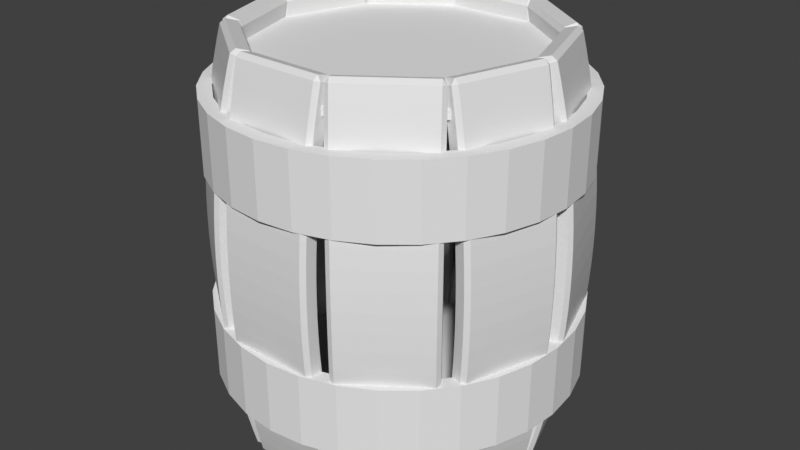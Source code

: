 # Source: cours.blend  (saved by Blender 3.0.42; exported with 4.5.12 LTS)
import bpy
from mathutils import Matrix  # noqa: F401  (used for matrix-valued properties, if any)

bpy.ops.wm.read_factory_settings(use_empty=True)
scene = bpy.context.scene
scene.name = 'Scene'

# ---- collections
col_collection = bpy.data.collections.new('Collection'); scene.collection.children.link(col_collection)

# ---- materials (node trees are filled in below, after node groups)
mat_material = bpy.data.materials.new('Material')
mat_material.alpha_threshold = 0.0
mat_material.use_transparent_shadow = False
mat_material.line_color = (0.0, 0.0, 0.0, 1.0)

# ---- material node trees
mat_material.use_nodes = True; mat_material.node_tree.nodes.clear()
_N = mat_material.node_tree.nodes; _L = mat_material.node_tree.links
n0 = _N.new('ShaderNodeOutputMaterial'); n0.name = 'Material Output'; n0.location = (300, 300)
n1 = _N.new('ShaderNodeBsdfPrincipled'); n1.name = 'Principled BSDF'; n1.location = (10, 300)
n1.distribution = 'GGX'
n1.subsurface_method = 'RANDOM_WALK_SKIN'
n1.inputs[2].default_value = 0.4
n1.inputs[3].default_value = 1.45
n1.inputs[27].default_value = (0.0, 0.0, 0.0, 1.0)
n1.inputs[28].default_value = 1.0
_L.new(n1.outputs[0], n0.inputs[0])
n0.is_active_output = True

# ---- world
world_world = bpy.data.worlds.new('World'); scene.world = world_world
world_world.use_nodes = True; world_world.node_tree.nodes.clear()
_N = world_world.node_tree.nodes; _L = world_world.node_tree.links
n0 = _N.new('ShaderNodeOutputWorld'); n0.name = 'World Output'; n0.location = (300, 300)
n1 = _N.new('ShaderNodeBackground'); n1.name = 'Background'; n1.location = (10, 300)
n1.inputs[0].default_value = (0.05088, 0.05088, 0.05088, 1.0)
_L.new(n1.outputs[0], n0.inputs[0])
n0.is_active_output = True
world_world.color = (0.05088, 0.05088, 0.05088)
world_world.use_sun_shadow = False
world_world.sun_shadow_jitter_overblur = 0.0

# ---- meshes
me_cube = bpy.data.meshes.new('Cube')
me_cube.from_pydata([(-1.2, 4.026, 3.619), (-1.2, 4.026, 3.238), (-1.2, 4.026, 2.857), (-1.2, 4.026, 2.476), (-1.2, 4.026, 2.095), (-1.2, 4.026, 1.714), (-1.2, 4.026, 1.333), (-1.2, 4.026, 0.9524), (-1.2, 4.026, 0.5714), (-1.2, 4.026, 0.1905), (-1.2, 4.026, -0.1905), (-1.2, 4.026, -0.5714), (-1.2, 4.026, -0.9524), (-1.2, 4.026, -1.333), (-1.2, 4.026, -1.714), (-1.2, 4.026, -2.095), (-1.2, 4.026, -2.476), (-1.2, 4.026, -2.857), (-1.2, 4.026, -3.238), (-1.2, 4.026, -3.619), (-1.2, 4.526, -3.619), (-1.2, 4.526, -3.238), (-1.2, 4.526, -2.857), (-1.2, 4.526, -2.476), (-1.2, 4.526, -2.095), (-1.2, 4.526, -1.714), (-1.2, 4.526, -1.333), (-1.2, 4.526, -0.9524), (-1.2, 4.526, -0.5714), (-1.2, 4.526, -0.1905), (-1.2, 4.526, 0.1905), (-1.2, 4.526, 0.5714), (-1.2, 4.526, 0.9524), (-1.2, 4.526, 1.333), (-1.2, 4.526, 1.714), (-1.2, 4.526, 2.095), (-1.2, 4.526, 2.476), (-1.2, 4.526, 2.857), (-1.2, 4.526, 3.238), (-1.2, 4.526, 3.619), (1.2, 4.526, -3.619), (1.2, 4.526, -3.238), (1.2, 4.526, -2.857), (1.2, 4.526, -2.476), (1.2, 4.526, -2.095), (1.2, 4.526, -1.714), (1.2, 4.526, -1.333), (1.2, 4.526, -0.9524), (1.2, 4.526, -0.5714), (1.2, 4.526, -0.1905), (1.2, 4.526, 0.1905), (1.2, 4.526, 0.5714), (1.2, 4.526, 0.9524), (1.2, 4.526, 1.333), (1.2, 4.526, 1.714), (1.2, 4.526, 2.095), (1.2, 4.526, 2.476), (1.2, 4.526, 2.857), (1.2, 4.526, 3.238), (1.2, 4.526, 3.619), (1.2, 4.026, -3.619), (1.2, 4.026, -3.238), (1.2, 4.026, -2.857), (1.2, 4.026, -2.476), (1.2, 4.026, -2.095), (1.2, 4.026, -1.714), (1.2, 4.026, -1.333), (1.2, 4.026, -0.9524), (1.2, 4.026, -0.5714), (1.2, 4.026, -0.1905), (1.2, 4.026, 0.1905), (1.2, 4.026, 0.5714), (1.2, 4.026, 0.9524), (1.2, 4.026, 1.333), (1.2, 4.026, 1.714), (1.2, 4.026, 2.095), (1.2, 4.026, 2.476), (1.2, 4.026, 2.857), (1.2, 4.026, 3.238), (1.2, 4.026, 3.619), (1.2, 4.526, 4.0), (1.2, 4.526, -4.0), (1.2, 4.026, 4.0), (1.2, 4.026, -4.0), (-1.2, 4.526, 4.0), (-1.2, 4.526, -4.0), (-1.2, 4.026, 4.0), (-1.2, 4.026, -4.0)], [], [(87, 19, 20, 85), (18, 17, 22, 21), (16, 15, 24, 23), (14, 13, 26, 25), (12, 11, 28, 27), (10, 9, 30, 29), (8, 7, 32, 31), (6, 5, 34, 33), (4, 3, 36, 35), (2, 1, 38, 37), (81, 40, 60, 83), (41, 42, 62, 61), (43, 44, 64, 63), (45, 46, 66, 65), (47, 48, 68, 67), (49, 50, 70, 69), (51, 52, 72, 71), (53, 54, 74, 73), (55, 56, 76, 75), (57, 58, 78, 77), (19, 18, 21, 20), (17, 16, 23, 22), (15, 14, 25, 24), (13, 12, 27, 26), (11, 10, 29, 28), (9, 8, 31, 30), (7, 6, 33, 32), (5, 4, 35, 34), (3, 2, 37, 36), (1, 0, 39, 38), (40, 41, 61, 60), (42, 43, 63, 62), (44, 45, 65, 64), (46, 47, 67, 66), (48, 49, 69, 68), (50, 51, 71, 70), (52, 53, 73, 72), (54, 55, 75, 74), (56, 57, 77, 76), (58, 59, 79, 78), (77, 78, 1, 2), (75, 76, 3, 4), (73, 74, 5, 6), (71, 72, 7, 8), (69, 70, 9, 10), (67, 68, 11, 12), (65, 66, 13, 14), (63, 64, 15, 16), (61, 62, 17, 18), (83, 60, 19, 87), (37, 38, 58, 57), (35, 36, 56, 55), (33, 34, 54, 53), (31, 32, 52, 51), (29, 30, 50, 49), (27, 28, 48, 47), (25, 26, 46, 45), (23, 24, 44, 43), (21, 22, 42, 41), (85, 20, 40, 81), (85, 81, 83, 87), (59, 80, 82, 79), (0, 86, 84, 39), (78, 79, 0, 1), (76, 77, 2, 3), (74, 75, 4, 5), (72, 73, 6, 7), (70, 71, 8, 9), (68, 69, 10, 11), (66, 67, 12, 13), (64, 65, 14, 15), (62, 63, 16, 17), (60, 61, 18, 19), (38, 39, 59, 58), (36, 37, 57, 56), (34, 35, 55, 54), (32, 33, 53, 52), (30, 31, 51, 50), (28, 29, 49, 48), (26, 27, 47, 46), (24, 25, 45, 44), (22, 23, 43, 42), (20, 21, 41, 40), (80, 84, 86, 82), (79, 82, 86, 0), (39, 84, 80, 59)])
_uv = me_cube.uv_layers.new(name='UVMap')
_uv.uv.foreach_set('vector', [0.375, 0.5, 0.3869, 0.5, 0.3869, 0.75, 0.375, 0.75, 0.3988, 0.5, 0.4107, 0.5, 0.4107, 0.75, 0.3988, 0.75, 0.4226, 0.5, 0.4345, 0.5, 0.4345, 0.75, 0.4226, 0.75, 0.4464, 0.5, 0.4583, 0.5, 0.4583, 0.75, 0.4464, 0.75, 0.4702, 0.5, 0.4821, 0.5, 0.4821, 0.75, 0.4702, 0.75, 0.494, 0.5, 0.506, 0.5, 0.506, 0.75, 0.494, 0.75, 0.5179, 0.5, 0.5298, 0.5, 0.5298, 0.75, 0.5179, 0.75, 0.5417, 0.5, 0.5536, 0.5, 0.5536, 0.75, 0.5417, 0.75, 0.5655, 0.5, 0.5774, 0.5, 0.5774, 0.75, 0.5655, 0.75, 0.5893, 0.5, 0.6012, 0.5, 0.6012, 0.75, 0.5893, 0.75, 0.375, 0.25, 0.3869, 0.25, 0.3869, 0.5, 0.375, 0.5, 0.3988, 0.25, 0.4107, 0.25, 0.4107, 0.5, 0.3988, 0.5, 0.4226, 0.25, 0.4345, 0.25, 0.4345, 0.5, 0.4226, 0.5, 0.4464, 0.25, 0.4583, 0.25, 0.4583, 0.5, 0.4464, 0.5, 0.4702, 0.25, 0.4821, 0.25, 0.4821, 0.5, 0.4702, 0.5, 0.494, 0.25, 0.506, 0.25, 0.506, 0.5, 0.494, 0.5, 0.5179, 0.25, 0.5298, 0.25, 0.5298, 0.5, 0.5179, 0.5, 0.5417, 0.25, 0.5536, 0.25, 0.5536, 0.5, 0.5417, 0.5, 0.5655, 0.25, 0.5774, 0.25, 0.5774, 0.5, 0.5655, 0.5, 0.5893, 0.25, 0.6012, 0.25, 0.6012, 0.5, 0.5893, 0.5, 0.3869, 0.5, 0.3988, 0.5, 0.3988, 0.75, 0.3869, 0.75, 0.4107, 0.5, 0.4226, 0.5, 0.4226, 0.75, 0.4107, 0.75, 0.4345, 0.5, 0.4464, 0.5, 0.4464, 0.75, 0.4345, 0.75, 0.4583, 0.5, 0.4702, 0.5, 0.4702, 0.75, 0.4583, 0.75, 0.4821, 0.5, 0.494, 0.5, 0.494, 0.75, 0.4821, 0.75, 0.506, 0.5, 0.5179, 0.5, 0.5179, 0.75, 0.506, 0.75, 0.5298, 0.5, 0.5417, 0.5, 0.5417, 0.75, 0.5298, 0.75, 0.5536, 0.5, 0.5655, 0.5, 0.5655, 0.75, 0.5536, 0.75, 0.5774, 0.5, 0.5893, 0.5, 0.5893, 0.75, 0.5774, 0.75, 0.6012, 0.5, 0.6131, 0.5, 0.6131, 0.75, 0.6012, 0.75, 0.3869, 0.25, 0.3988, 0.25, 0.3988, 0.5, 0.3869, 0.5, 0.4107, 0.25, 0.4226, 0.25, 0.4226, 0.5, 0.4107, 0.5, 0.4345, 0.25, 0.4464, 0.25, 0.4464, 0.5, 0.4345, 0.5, 0.4583, 0.25, 0.4702, 0.25, 0.4702, 0.5, 0.4583, 0.5, 0.4821, 0.25, 0.494, 0.25, 0.494, 0.5, 0.4821, 0.5, 0.506, 0.25, 0.5179, 0.25, 0.5179, 0.5, 0.506, 0.5, 0.5298, 0.25, 0.5417, 0.25, 0.5417, 0.5, 0.5298, 0.5, 0.5536, 0.25, 0.5655, 0.25, 0.5655, 0.5, 0.5536, 0.5, 0.5774, 0.25, 0.5893, 0.25, 0.5893, 0.5, 0.5774, 0.5, 0.6012, 0.25, 0.6131, 0.25, 0.6131, 0.5, 0.6012, 0.5, 0.3393, 0.5, 0.3512, 0.5, 0.3512, 0.75, 0.3393, 0.75, 0.3155, 0.5, 0.3274, 0.5, 0.3274, 0.75, 0.3155, 0.75, 0.2917, 0.5, 0.3036, 0.5, 0.3036, 0.75, 0.2917, 0.75, 0.2679, 0.5, 0.2798, 0.5, 0.2798, 0.75, 0.2679, 0.75, 0.244, 0.5, 0.256, 0.5, 0.256, 0.75, 0.244, 0.75, 0.2202, 0.5, 0.2321, 0.5, 0.2321, 0.75, 0.2202, 0.75, 0.1964, 0.5, 0.2083, 0.5, 0.2083, 0.75, 0.1964, 0.75, 0.1726, 0.5, 0.1845, 0.5, 0.1845, 0.75, 0.1726, 0.75, 0.1488, 0.5, 0.1607, 0.5, 0.1607, 0.75, 0.1488, 0.75, 0.125, 0.5, 0.1369, 0.5, 0.1369, 0.75, 0.125, 0.75, 0.8393, 0.5, 0.8512, 0.5, 0.8512, 0.75, 0.8393, 0.75, 0.8155, 0.5, 0.8274, 0.5, 0.8274, 0.75, 0.8155, 0.75, 0.7917, 0.5, 0.8036, 0.5, 0.8036, 0.75, 0.7917, 0.75, 0.7679, 0.5, 0.7798, 0.5, 0.7798, 0.75, 0.7679, 0.75, 0.744, 0.5, 0.756, 0.5, 0.756, 0.75, 0.744, 0.75, 0.7202, 0.5, 0.7321, 0.5, 0.7321, 0.75, 0.7202, 0.75, 0.6964, 0.5, 0.7083, 0.5, 0.7083, 0.75, 0.6964, 0.75, 0.6726, 0.5, 0.6845, 0.5, 0.6845, 0.75, 0.6726, 0.75, 0.6488, 0.5, 0.6607, 0.5, 0.6607, 0.75, 0.6488, 0.75, 0.625, 0.5, 0.6369, 0.5, 0.6369, 0.75, 0.625, 0.75, 0.375, 0.0, 0.625, 0.0, 0.625, 0.25, 0.375, 0.25, 0.6131, 0.25, 0.625, 0.25, 0.625, 0.5, 0.6131, 0.5, 0.6131, 0.5, 0.625, 0.5, 0.625, 0.75, 0.6131, 0.75, 0.3512, 0.5, 0.3631, 0.5, 0.3631, 0.75, 0.3512, 0.75, 0.3274, 0.5, 0.3393, 0.5, 0.3393, 0.75, 0.3274, 0.75, 0.3036, 0.5, 0.3155, 0.5, 0.3155, 0.75, 0.3036, 0.75, 0.2798, 0.5, 0.2917, 0.5, 0.2917, 0.75, 0.2798, 0.75, 0.256, 0.5, 0.2679, 0.5, 0.2679, 0.75, 0.256, 0.75, 0.2321, 0.5, 0.244, 0.5, 0.244, 0.75, 0.2321, 0.75, 0.2083, 0.5, 0.2202, 0.5, 0.2202, 0.75, 0.2083, 0.75, 0.1845, 0.5, 0.1964, 0.5, 0.1964, 0.75, 0.1845, 0.75, 0.1607, 0.5, 0.1726, 0.5, 0.1726, 0.75, 0.1607, 0.75, 0.1369, 0.5, 0.1488, 0.5, 0.1488, 0.75, 0.1369, 0.75, 0.8512, 0.5, 0.8631, 0.5, 0.8631, 0.75, 0.8512, 0.75, 0.8274, 0.5, 0.8393, 0.5, 0.8393, 0.75, 0.8274, 0.75, 0.8036, 0.5, 0.8155, 0.5, 0.8155, 0.75, 0.8036, 0.75, 0.7798, 0.5, 0.7917, 0.5, 0.7917, 0.75, 0.7798, 0.75, 0.756, 0.5, 0.7679, 0.5, 0.7679, 0.75, 0.756, 0.75, 0.7321, 0.5, 0.744, 0.5, 0.744, 0.75, 0.7321, 0.75, 0.7083, 0.5, 0.7202, 0.5, 0.7202, 0.75, 0.7083, 0.75, 0.6845, 0.5, 0.6964, 0.5, 0.6964, 0.75, 0.6845, 0.75, 0.6607, 0.5, 0.6726, 0.5, 0.6726, 0.75, 0.6607, 0.75, 0.6369, 0.5, 0.6488, 0.5, 0.6488, 0.75, 0.6369, 0.75, 0.375, 0.75, 0.625, 0.75, 0.625, 1.0, 0.375, 1.0, 0.3631, 0.5, 0.375, 0.5, 0.375, 0.75, 0.3631, 0.75, 0.8631, 0.5, 0.875, 0.5, 0.875, 0.75, 0.8631, 0.75])
me_cube.materials.append(mat_material)
me_cube.use_remesh_preserve_volume = False
me_cube.use_remesh_preserve_attributes = False
me_cube.use_mirror_vertex_groups = False
me_cube.update()
me_cylinder = bpy.data.meshes.new('Cylinder')
me_cylinder.from_pydata([(-9.691e-09, 0.9239, -1.0), (-9.691e-09, 0.9239, 1.0), (0.1802, 0.9061, -1.0), (0.1802, 0.9061, 1.0), (0.3535, 0.8535, -1.0), (0.3535, 0.8535, 1.0), (0.5133, 0.7682, -1.0), (0.5133, 0.7682, 1.0), (0.6533, 0.6533, -1.0), (0.6533, 0.6533, 1.0), (0.7682, 0.5133, -1.0), (0.7682, 0.5133, 1.0), (0.8535, 0.3535, -1.0), (0.8535, 0.3535, 1.0), (0.9061, 0.1802, -1.0), (0.9061, 0.1802, 1.0), (0.9239, -4.143e-08, -1.0), (0.9239, -4.143e-08, 1.0), (0.9061, -0.1802, -1.0), (0.9061, -0.1802, 1.0), (0.8535, -0.3535, -1.0), (0.8535, -0.3535, 1.0), (0.7682, -0.5133, -1.0), (0.7682, -0.5133, 1.0), (0.6533, -0.6533, -1.0), (0.6533, -0.6533, 1.0), (0.5133, -0.7682, -1.0), (0.5133, -0.7682, 1.0), (0.3535, -0.8535, -1.0), (0.3535, -0.8535, 1.0), (0.1802, -0.9061, -1.0), (0.1802, -0.9061, 1.0), (-8.286e-08, -0.9239, -1.0), (-8.286e-08, -0.9239, 1.0), (-0.1802, -0.9061, -1.0), (-0.1802, -0.9061, 1.0), (-0.3535, -0.8535, -1.0), (-0.3535, -0.8535, 1.0), (-0.5133, -0.7682, -1.0), (-0.5133, -0.7682, 1.0), (-0.6533, -0.6533, -1.0), (-0.6533, -0.6533, 1.0), (-0.7682, -0.5133, -1.0), (-0.7682, -0.5133, 1.0), (-0.8535, -0.3535, -1.0), (-0.8535, -0.3535, 1.0), (-0.9061, -0.1802, -1.0), (-0.9061, -0.1802, 1.0), (-0.9239, 1.192e-08, -1.0), (-0.9239, 1.192e-08, 1.0), (-0.9061, 0.1802, -1.0), (-0.9061, 0.1802, 1.0), (-0.8535, 0.3535, -1.0), (-0.8535, 0.3535, 1.0), (-0.7682, 0.5133, -1.0), (-0.7682, 0.5133, 1.0), (-0.6533, 0.6533, -1.0), (-0.6533, 0.6533, 1.0), (-0.5133, 0.7682, -1.0), (-0.5133, 0.7682, 1.0), (-0.3535, 0.8535, -1.0), (-0.3535, 0.8535, 1.0), (-0.1802, 0.9061, -1.0), (-0.1802, 0.9061, 1.0), (0.0, 1.0, -1.0), (0.1951, 0.9808, -1.0), (0.1951, 0.9808, 1.0), (0.0, 1.0, 1.0), (0.3827, 0.9239, -1.0), (0.3827, 0.9239, 1.0), (0.5556, 0.8315, -1.0), (0.5556, 0.8315, 1.0), (0.7071, 0.7071, -1.0), (0.7071, 0.7071, 1.0), (0.8315, 0.5556, -1.0), (0.8315, 0.5556, 1.0), (0.9239, 0.3827, -1.0), (0.9239, 0.3827, 1.0), (0.9808, 0.1951, -1.0), (0.9808, 0.1951, 1.0), (1.0, -4.371e-08, -1.0), (1.0, -4.371e-08, 1.0), (0.9808, -0.1951, -1.0), (0.9808, -0.1951, 1.0), (0.9239, -0.3827, -1.0), (0.9239, -0.3827, 1.0), (0.8315, -0.5556, -1.0), (0.8315, -0.5556, 1.0), (0.7071, -0.7071, -1.0), (0.7071, -0.7071, 1.0), (0.5556, -0.8315, -1.0), (0.5556, -0.8315, 1.0), (0.3827, -0.9239, -1.0), (0.3827, -0.9239, 1.0), (0.1951, -0.9808, -1.0), (0.1951, -0.9808, 1.0), (-8.742e-08, -1.0, -1.0), (-8.742e-08, -1.0, 1.0), (-0.1951, -0.9808, -1.0), (-0.1951, -0.9808, 1.0), (-0.3827, -0.9239, -1.0), (-0.3827, -0.9239, 1.0), (-0.5556, -0.8315, -1.0), (-0.5556, -0.8315, 1.0), (-0.7071, -0.7071, -1.0), (-0.7071, -0.7071, 1.0), (-0.8315, -0.5556, -1.0), (-0.8315, -0.5556, 1.0), (-0.9239, -0.3827, -1.0), (-0.9239, -0.3827, 1.0), (-0.9808, -0.1951, -1.0), (-0.9808, -0.1951, 1.0), (-1.0, 1.192e-08, -1.0), (-1.0, 1.192e-08, 1.0), (-0.9808, 0.1951, -1.0), (-0.9808, 0.1951, 1.0), (-0.9239, 0.3827, -1.0), (-0.9239, 0.3827, 1.0), (-0.8315, 0.5556, -1.0), (-0.8315, 0.5556, 1.0), (-0.7071, 0.7071, -1.0), (-0.7071, 0.7071, 1.0), (-0.5556, 0.8315, -1.0), (-0.5556, 0.8315, 1.0), (-0.3827, 0.9239, -1.0), (-0.3827, 0.9239, 1.0), (-0.1951, 0.9808, -1.0), (-0.1951, 0.9808, 1.0)], [], [(64, 67, 66, 65), (65, 66, 69, 68), (68, 69, 71, 70), (70, 71, 73, 72), (72, 73, 75, 74), (74, 75, 77, 76), (76, 77, 79, 78), (78, 79, 81, 80), (80, 81, 83, 82), (82, 83, 85, 84), (84, 85, 87, 86), (86, 87, 89, 88), (88, 89, 91, 90), (90, 91, 93, 92), (92, 93, 95, 94), (94, 95, 97, 96), (96, 97, 99, 98), (98, 99, 101, 100), (100, 101, 103, 102), (102, 103, 105, 104), (104, 105, 107, 106), (106, 107, 109, 108), (108, 109, 111, 110), (110, 111, 113, 112), (112, 113, 115, 114), (114, 115, 117, 116), (116, 117, 119, 118), (118, 119, 121, 120), (120, 121, 123, 122), (122, 123, 125, 124), (124, 125, 127, 126), (126, 127, 67, 64), (2, 0, 64, 65), (1, 3, 66, 67), (4, 2, 65, 68), (3, 5, 69, 66), (6, 4, 68, 70), (5, 7, 71, 69), (8, 6, 70, 72), (7, 9, 73, 71), (10, 8, 72, 74), (9, 11, 75, 73), (12, 10, 74, 76), (11, 13, 77, 75), (14, 12, 76, 78), (13, 15, 79, 77), (16, 14, 78, 80), (15, 17, 81, 79), (18, 16, 80, 82), (17, 19, 83, 81), (20, 18, 82, 84), (19, 21, 85, 83), (22, 20, 84, 86), (21, 23, 87, 85), (24, 22, 86, 88), (23, 25, 89, 87), (26, 24, 88, 90), (25, 27, 91, 89), (28, 26, 90, 92), (27, 29, 93, 91), (30, 28, 92, 94), (29, 31, 95, 93), (32, 30, 94, 96), (31, 33, 97, 95), (34, 32, 96, 98), (33, 35, 99, 97), (36, 34, 98, 100), (35, 37, 101, 99), (38, 36, 100, 102), (37, 39, 103, 101), (40, 38, 102, 104), (39, 41, 105, 103), (42, 40, 104, 106), (41, 43, 107, 105), (44, 42, 106, 108), (43, 45, 109, 107), (46, 44, 108, 110), (45, 47, 111, 109), (48, 46, 110, 112), (47, 49, 113, 111), (50, 48, 112, 114), (49, 51, 115, 113), (52, 50, 114, 116), (51, 53, 117, 115), (54, 52, 116, 118), (53, 55, 119, 117), (56, 54, 118, 120), (55, 57, 121, 119), (58, 56, 120, 122), (57, 59, 123, 121), (60, 58, 122, 124), (59, 61, 125, 123), (62, 60, 124, 126), (61, 63, 127, 125), (0, 62, 126, 64), (63, 1, 67, 127)])
_uv = me_cylinder.uv_layers.new(name='UVMap')
_uv.uv.foreach_set('vector', [1.0, 0.5, 1.0, 1.0, 0.9688, 1.0, 0.9688, 0.5, 0.9688, 0.5, 0.9688, 1.0, 0.9375, 1.0, 0.9375, 0.5, 0.9375, 0.5, 0.9375, 1.0, 0.9062, 1.0, 0.9062, 0.5, 0.9062, 0.5, 0.9062, 1.0, 0.875, 1.0, 0.875, 0.5, 0.875, 0.5, 0.875, 1.0, 0.8438, 1.0, 0.8438, 0.5, 0.8438, 0.5, 0.8438, 1.0, 0.8125, 1.0, 0.8125, 0.5, 0.8125, 0.5, 0.8125, 1.0, 0.7812, 1.0, 0.7812, 0.5, 0.7812, 0.5, 0.7812, 1.0, 0.75, 1.0, 0.75, 0.5, 0.75, 0.5, 0.75, 1.0, 0.7188, 1.0, 0.7188, 0.5, 0.7188, 0.5, 0.7188, 1.0, 0.6875, 1.0, 0.6875, 0.5, 0.6875, 0.5, 0.6875, 1.0, 0.6562, 1.0, 0.6562, 0.5, 0.6562, 0.5, 0.6562, 1.0, 0.625, 1.0, 0.625, 0.5, 0.625, 0.5, 0.625, 1.0, 0.5938, 1.0, 0.5938, 0.5, 0.5938, 0.5, 0.5938, 1.0, 0.5625, 1.0, 0.5625, 0.5, 0.5625, 0.5, 0.5625, 1.0, 0.5312, 1.0, 0.5312, 0.5, 0.5312, 0.5, 0.5312, 1.0, 0.5, 1.0, 0.5, 0.5, 0.5, 0.5, 0.5, 1.0, 0.4688, 1.0, 0.4688, 0.5, 0.4688, 0.5, 0.4688, 1.0, 0.4375, 1.0, 0.4375, 0.5, 0.4375, 0.5, 0.4375, 1.0, 0.4062, 1.0, 0.4062, 0.5, 0.4062, 0.5, 0.4062, 1.0, 0.375, 1.0, 0.375, 0.5, 0.375, 0.5, 0.375, 1.0, 0.3438, 1.0, 0.3438, 0.5, 0.3438, 0.5, 0.3438, 1.0, 0.3125, 1.0, 0.3125, 0.5, 0.3125, 0.5, 0.3125, 1.0, 0.2812, 1.0, 0.2812, 0.5, 0.2812, 0.5, 0.2812, 1.0, 0.25, 1.0, 0.25, 0.5, 0.25, 0.5, 0.25, 1.0, 0.2188, 1.0, 0.2188, 0.5, 0.2188, 0.5, 0.2188, 1.0, 0.1875, 1.0, 0.1875, 0.5, 0.1875, 0.5, 0.1875, 1.0, 0.1562, 1.0, 0.1562, 0.5, 0.1562, 0.5, 0.1562, 1.0, 0.125, 1.0, 0.125, 0.5, 0.125, 0.5, 0.125, 1.0, 0.09375, 1.0, 0.09375, 0.5, 0.09375, 0.5, 0.09375, 1.0, 0.0625, 1.0, 0.0625, 0.5, 0.0625, 0.5, 0.0625, 1.0, 0.03125, 1.0, 0.03125, 0.5, 0.03125, 0.5, 0.03125, 1.0, 0.0, 1.0, 0.0, 0.5, 0.7933, 0.4675, 0.75, 0.4717, 0.75, 0.49, 0.7968, 0.4854, 0.25, 0.4717, 0.2933, 0.4675, 0.2968, 0.4854, 0.25, 0.49, 0.8349, 0.4548, 0.7933, 0.4675, 0.7968, 0.4854, 0.8418, 0.4717, 0.2933, 0.4675, 0.3349, 0.4548, 0.3418, 0.4717, 0.2968, 0.4854, 0.8732, 0.4344, 0.8349, 0.4548, 0.8418, 0.4717, 0.8833, 0.4496, 0.3349, 0.4548, 0.3732, 0.4344, 0.3833, 0.4496, 0.3418, 0.4717, 0.9068, 0.4068, 0.8732, 0.4344, 0.8833, 0.4496, 0.9197, 0.4197, 0.3732, 0.4344, 0.4068, 0.4068, 0.4197, 0.4197, 0.3833, 0.4496, 0.9344, 0.3732, 0.9068, 0.4068, 0.9197, 0.4197, 0.9496, 0.3833, 0.4068, 0.4068, 0.4344, 0.3732, 0.4496, 0.3833, 0.4197, 0.4197, 0.9548, 0.3349, 0.9344, 0.3732, 0.9496, 0.3833, 0.9717, 0.3418, 0.4344, 0.3732, 0.4548, 0.3349, 0.4717, 0.3418, 0.4496, 0.3833, 0.9675, 0.2933, 0.9548, 0.3349, 0.9717, 0.3418, 0.9854, 0.2968, 0.4548, 0.3349, 0.4675, 0.2933, 0.4854, 0.2968, 0.4717, 0.3418, 0.9717, 0.25, 0.9675, 0.2933, 0.9854, 0.2968, 0.99, 0.25, 0.4675, 0.2933, 0.4717, 0.25, 0.49, 0.25, 0.4854, 0.2968, 0.9675, 0.2067, 0.9717, 0.25, 0.99, 0.25, 0.9854, 0.2032, 0.4717, 0.25, 0.4675, 0.2067, 0.4854, 0.2032, 0.49, 0.25, 0.9548, 0.1651, 0.9675, 0.2067, 0.9854, 0.2032, 0.9717, 0.1582, 0.4675, 0.2067, 0.4548, 0.1651, 0.4717, 0.1582, 0.4854, 0.2032, 0.9344, 0.1268, 0.9548, 0.1651, 0.9717, 0.1582, 0.9496, 0.1167, 0.4548, 0.1651, 0.4344, 0.1268, 0.4496, 0.1167, 0.4717, 0.1582, 0.9068, 0.09322, 0.9344, 0.1268, 0.9496, 0.1167, 0.9197, 0.08029, 0.4344, 0.1268, 0.4068, 0.09322, 0.4197, 0.08029, 0.4496, 0.1167, 0.8732, 0.06564, 0.9068, 0.09322, 0.9197, 0.08029, 0.8833, 0.05045, 0.4068, 0.09322, 0.3732, 0.06564, 0.3833, 0.05045, 0.4197, 0.08029, 0.8349, 0.04515, 0.8732, 0.06564, 0.8833, 0.05045, 0.8418, 0.02827, 0.3732, 0.06564, 0.3349, 0.04515, 0.3418, 0.02827, 0.3833, 0.05045, 0.7933, 0.03253, 0.8349, 0.04515, 0.8418, 0.02827, 0.7968, 0.01461, 0.3349, 0.04515, 0.2933, 0.03253, 0.2968, 0.01461, 0.3418, 0.02827, 0.75, 0.02827, 0.7933, 0.03253, 0.7968, 0.01461, 0.75, 0.01, 0.2933, 0.03253, 0.25, 0.02827, 0.25, 0.01, 0.2968, 0.01461, 0.7067, 0.03253, 0.75, 0.02827, 0.75, 0.01, 0.7032, 0.01461, 0.25, 0.02827, 0.2067, 0.03253, 0.2032, 0.01461, 0.25, 0.01, 0.6651, 0.04515, 0.7067, 0.03253, 0.7032, 0.01461, 0.6582, 0.02827, 0.2067, 0.03253, 0.1651, 0.04515, 0.1582, 0.02827, 0.2032, 0.01461, 0.6268, 0.06564, 0.6651, 0.04515, 0.6582, 0.02827, 0.6167, 0.05045, 0.1651, 0.04515, 0.1268, 0.06564, 0.1167, 0.05045, 0.1582, 0.02827, 0.5932, 0.09322, 0.6268, 0.06564, 0.6167, 0.05045, 0.5803, 0.08029, 0.1268, 0.06564, 0.09322, 0.09322, 0.08029, 0.08029, 0.1167, 0.05045, 0.5656, 0.1268, 0.5932, 0.09322, 0.5803, 0.08029, 0.5504, 0.1167, 0.09322, 0.09322, 0.06564, 0.1268, 0.05045, 0.1167, 0.08029, 0.08029, 0.5452, 0.1651, 0.5656, 0.1268, 0.5504, 0.1167, 0.5283, 0.1582, 0.06564, 0.1268, 0.04515, 0.1651, 0.02827, 0.1582, 0.05045, 0.1167, 0.5325, 0.2067, 0.5452, 0.1651, 0.5283, 0.1582, 0.5146, 0.2032, 0.04515, 0.1651, 0.03253, 0.2067, 0.01461, 0.2032, 0.02827, 0.1582, 0.5283, 0.25, 0.5325, 0.2067, 0.5146, 0.2032, 0.51, 0.25, 0.03253, 0.2067, 0.02827, 0.25, 0.01, 0.25, 0.01461, 0.2032, 0.5325, 0.2933, 0.5283, 0.25, 0.51, 0.25, 0.5146, 0.2968, 0.02827, 0.25, 0.03253, 0.2933, 0.01461, 0.2968, 0.01, 0.25, 0.5452, 0.3349, 0.5325, 0.2933, 0.5146, 0.2968, 0.5283, 0.3418, 0.03253, 0.2933, 0.04515, 0.3349, 0.02827, 0.3418, 0.01461, 0.2968, 0.5656, 0.3732, 0.5452, 0.3349, 0.5283, 0.3418, 0.5504, 0.3833, 0.04515, 0.3349, 0.06564, 0.3732, 0.05045, 0.3833, 0.02827, 0.3418, 0.5932, 0.4068, 0.5656, 0.3732, 0.5504, 0.3833, 0.5803, 0.4197, 0.06564, 0.3732, 0.09322, 0.4068, 0.08029, 0.4197, 0.05045, 0.3833, 0.6268, 0.4344, 0.5932, 0.4068, 0.5803, 0.4197, 0.6167, 0.4496, 0.09322, 0.4068, 0.1268, 0.4344, 0.1167, 0.4496, 0.08029, 0.4197, 0.6651, 0.4548, 0.6268, 0.4344, 0.6167, 0.4496, 0.6582, 0.4717, 0.1268, 0.4344, 0.1651, 0.4548, 0.1582, 0.4717, 0.1167, 0.4496, 0.7067, 0.4675, 0.6651, 0.4548, 0.6582, 0.4717, 0.7032, 0.4854, 0.1651, 0.4548, 0.2067, 0.4675, 0.2032, 0.4854, 0.1582, 0.4717, 0.75, 0.4717, 0.7067, 0.4675, 0.7032, 0.4854, 0.75, 0.49, 0.2067, 0.4675, 0.25, 0.4717, 0.25, 0.49, 0.2032, 0.4854])
me_cylinder.use_remesh_fix_poles = True
me_cylinder.use_remesh_preserve_attributes = False
me_cylinder.update()
me_cylinder_001 = bpy.data.meshes.new('Cylinder.001')
me_cylinder_001.from_pydata([(-9.691e-09, 0.9239, -1.0), (-9.691e-09, 0.9239, 1.0), (0.1802, 0.9061, -1.0), (0.1802, 0.9061, 1.0), (0.3535, 0.8535, -1.0), (0.3535, 0.8535, 1.0), (0.5133, 0.7682, -1.0), (0.5133, 0.7682, 1.0), (0.6533, 0.6533, -1.0), (0.6533, 0.6533, 1.0), (0.7682, 0.5133, -1.0), (0.7682, 0.5133, 1.0), (0.8535, 0.3535, -1.0), (0.8535, 0.3535, 1.0), (0.9061, 0.1802, -1.0), (0.9061, 0.1802, 1.0), (0.9239, -4.143e-08, -1.0), (0.9239, -4.143e-08, 1.0), (0.9061, -0.1802, -1.0), (0.9061, -0.1802, 1.0), (0.8535, -0.3535, -1.0), (0.8535, -0.3535, 1.0), (0.7682, -0.5133, -1.0), (0.7682, -0.5133, 1.0), (0.6533, -0.6533, -1.0), (0.6533, -0.6533, 1.0), (0.5133, -0.7682, -1.0), (0.5133, -0.7682, 1.0), (0.3535, -0.8535, -1.0), (0.3535, -0.8535, 1.0), (0.1802, -0.9061, -1.0), (0.1802, -0.9061, 1.0), (-8.286e-08, -0.9239, -1.0), (-8.286e-08, -0.9239, 1.0), (-0.1802, -0.9061, -1.0), (-0.1802, -0.9061, 1.0), (-0.3535, -0.8535, -1.0), (-0.3535, -0.8535, 1.0), (-0.5133, -0.7682, -1.0), (-0.5133, -0.7682, 1.0), (-0.6533, -0.6533, -1.0), (-0.6533, -0.6533, 1.0), (-0.7682, -0.5133, -1.0), (-0.7682, -0.5133, 1.0), (-0.8535, -0.3535, -1.0), (-0.8535, -0.3535, 1.0), (-0.9061, -0.1802, -1.0), (-0.9061, -0.1802, 1.0), (-0.9239, 1.192e-08, -1.0), (-0.9239, 1.192e-08, 1.0), (-0.9061, 0.1802, -1.0), (-0.9061, 0.1802, 1.0), (-0.8535, 0.3535, -1.0), (-0.8535, 0.3535, 1.0), (-0.7682, 0.5133, -1.0), (-0.7682, 0.5133, 1.0), (-0.6533, 0.6533, -1.0), (-0.6533, 0.6533, 1.0), (-0.5133, 0.7682, -1.0), (-0.5133, 0.7682, 1.0), (-0.3535, 0.8535, -1.0), (-0.3535, 0.8535, 1.0), (-0.1802, 0.9061, -1.0), (-0.1802, 0.9061, 1.0), (0.0, 1.0, -1.0), (0.1951, 0.9808, -1.0), (0.1951, 0.9808, 1.0), (0.0, 1.0, 1.0), (0.3827, 0.9239, -1.0), (0.3827, 0.9239, 1.0), (0.5556, 0.8315, -1.0), (0.5556, 0.8315, 1.0), (0.7071, 0.7071, -1.0), (0.7071, 0.7071, 1.0), (0.8315, 0.5556, -1.0), (0.8315, 0.5556, 1.0), (0.9239, 0.3827, -1.0), (0.9239, 0.3827, 1.0), (0.9808, 0.1951, -1.0), (0.9808, 0.1951, 1.0), (1.0, -4.371e-08, -1.0), (1.0, -4.371e-08, 1.0), (0.9808, -0.1951, -1.0), (0.9808, -0.1951, 1.0), (0.9239, -0.3827, -1.0), (0.9239, -0.3827, 1.0), (0.8315, -0.5556, -1.0), (0.8315, -0.5556, 1.0), (0.7071, -0.7071, -1.0), (0.7071, -0.7071, 1.0), (0.5556, -0.8315, -1.0), (0.5556, -0.8315, 1.0), (0.3827, -0.9239, -1.0), (0.3827, -0.9239, 1.0), (0.1951, -0.9808, -1.0), (0.1951, -0.9808, 1.0), (-8.742e-08, -1.0, -1.0), (-8.742e-08, -1.0, 1.0), (-0.1951, -0.9808, -1.0), (-0.1951, -0.9808, 1.0), (-0.3827, -0.9239, -1.0), (-0.3827, -0.9239, 1.0), (-0.5556, -0.8315, -1.0), (-0.5556, -0.8315, 1.0), (-0.7071, -0.7071, -1.0), (-0.7071, -0.7071, 1.0), (-0.8315, -0.5556, -1.0), (-0.8315, -0.5556, 1.0), (-0.9239, -0.3827, -1.0), (-0.9239, -0.3827, 1.0), (-0.9808, -0.1951, -1.0), (-0.9808, -0.1951, 1.0), (-1.0, 1.192e-08, -1.0), (-1.0, 1.192e-08, 1.0), (-0.9808, 0.1951, -1.0), (-0.9808, 0.1951, 1.0), (-0.9239, 0.3827, -1.0), (-0.9239, 0.3827, 1.0), (-0.8315, 0.5556, -1.0), (-0.8315, 0.5556, 1.0), (-0.7071, 0.7071, -1.0), (-0.7071, 0.7071, 1.0), (-0.5556, 0.8315, -1.0), (-0.5556, 0.8315, 1.0), (-0.3827, 0.9239, -1.0), (-0.3827, 0.9239, 1.0), (-0.1951, 0.9808, -1.0), (-0.1951, 0.9808, 1.0)], [], [(64, 67, 66, 65), (65, 66, 69, 68), (68, 69, 71, 70), (70, 71, 73, 72), (72, 73, 75, 74), (74, 75, 77, 76), (76, 77, 79, 78), (78, 79, 81, 80), (80, 81, 83, 82), (82, 83, 85, 84), (84, 85, 87, 86), (86, 87, 89, 88), (88, 89, 91, 90), (90, 91, 93, 92), (92, 93, 95, 94), (94, 95, 97, 96), (96, 97, 99, 98), (98, 99, 101, 100), (100, 101, 103, 102), (102, 103, 105, 104), (104, 105, 107, 106), (106, 107, 109, 108), (108, 109, 111, 110), (110, 111, 113, 112), (112, 113, 115, 114), (114, 115, 117, 116), (116, 117, 119, 118), (118, 119, 121, 120), (120, 121, 123, 122), (122, 123, 125, 124), (124, 125, 127, 126), (126, 127, 67, 64), (2, 0, 64, 65), (1, 3, 66, 67), (4, 2, 65, 68), (3, 5, 69, 66), (6, 4, 68, 70), (5, 7, 71, 69), (8, 6, 70, 72), (7, 9, 73, 71), (10, 8, 72, 74), (9, 11, 75, 73), (12, 10, 74, 76), (11, 13, 77, 75), (14, 12, 76, 78), (13, 15, 79, 77), (16, 14, 78, 80), (15, 17, 81, 79), (18, 16, 80, 82), (17, 19, 83, 81), (20, 18, 82, 84), (19, 21, 85, 83), (22, 20, 84, 86), (21, 23, 87, 85), (24, 22, 86, 88), (23, 25, 89, 87), (26, 24, 88, 90), (25, 27, 91, 89), (28, 26, 90, 92), (27, 29, 93, 91), (30, 28, 92, 94), (29, 31, 95, 93), (32, 30, 94, 96), (31, 33, 97, 95), (34, 32, 96, 98), (33, 35, 99, 97), (36, 34, 98, 100), (35, 37, 101, 99), (38, 36, 100, 102), (37, 39, 103, 101), (40, 38, 102, 104), (39, 41, 105, 103), (42, 40, 104, 106), (41, 43, 107, 105), (44, 42, 106, 108), (43, 45, 109, 107), (46, 44, 108, 110), (45, 47, 111, 109), (48, 46, 110, 112), (47, 49, 113, 111), (50, 48, 112, 114), (49, 51, 115, 113), (52, 50, 114, 116), (51, 53, 117, 115), (54, 52, 116, 118), (53, 55, 119, 117), (56, 54, 118, 120), (55, 57, 121, 119), (58, 56, 120, 122), (57, 59, 123, 121), (60, 58, 122, 124), (59, 61, 125, 123), (62, 60, 124, 126), (61, 63, 127, 125), (0, 62, 126, 64), (63, 1, 67, 127)])
_uv = me_cylinder_001.uv_layers.new(name='UVMap')
_uv.uv.foreach_set('vector', [1.0, 0.5, 1.0, 1.0, 0.9688, 1.0, 0.9688, 0.5, 0.9688, 0.5, 0.9688, 1.0, 0.9375, 1.0, 0.9375, 0.5, 0.9375, 0.5, 0.9375, 1.0, 0.9062, 1.0, 0.9062, 0.5, 0.9062, 0.5, 0.9062, 1.0, 0.875, 1.0, 0.875, 0.5, 0.875, 0.5, 0.875, 1.0, 0.8438, 1.0, 0.8438, 0.5, 0.8438, 0.5, 0.8438, 1.0, 0.8125, 1.0, 0.8125, 0.5, 0.8125, 0.5, 0.8125, 1.0, 0.7812, 1.0, 0.7812, 0.5, 0.7812, 0.5, 0.7812, 1.0, 0.75, 1.0, 0.75, 0.5, 0.75, 0.5, 0.75, 1.0, 0.7188, 1.0, 0.7188, 0.5, 0.7188, 0.5, 0.7188, 1.0, 0.6875, 1.0, 0.6875, 0.5, 0.6875, 0.5, 0.6875, 1.0, 0.6562, 1.0, 0.6562, 0.5, 0.6562, 0.5, 0.6562, 1.0, 0.625, 1.0, 0.625, 0.5, 0.625, 0.5, 0.625, 1.0, 0.5938, 1.0, 0.5938, 0.5, 0.5938, 0.5, 0.5938, 1.0, 0.5625, 1.0, 0.5625, 0.5, 0.5625, 0.5, 0.5625, 1.0, 0.5312, 1.0, 0.5312, 0.5, 0.5312, 0.5, 0.5312, 1.0, 0.5, 1.0, 0.5, 0.5, 0.5, 0.5, 0.5, 1.0, 0.4688, 1.0, 0.4688, 0.5, 0.4688, 0.5, 0.4688, 1.0, 0.4375, 1.0, 0.4375, 0.5, 0.4375, 0.5, 0.4375, 1.0, 0.4062, 1.0, 0.4062, 0.5, 0.4062, 0.5, 0.4062, 1.0, 0.375, 1.0, 0.375, 0.5, 0.375, 0.5, 0.375, 1.0, 0.3438, 1.0, 0.3438, 0.5, 0.3438, 0.5, 0.3438, 1.0, 0.3125, 1.0, 0.3125, 0.5, 0.3125, 0.5, 0.3125, 1.0, 0.2812, 1.0, 0.2812, 0.5, 0.2812, 0.5, 0.2812, 1.0, 0.25, 1.0, 0.25, 0.5, 0.25, 0.5, 0.25, 1.0, 0.2188, 1.0, 0.2188, 0.5, 0.2188, 0.5, 0.2188, 1.0, 0.1875, 1.0, 0.1875, 0.5, 0.1875, 0.5, 0.1875, 1.0, 0.1562, 1.0, 0.1562, 0.5, 0.1562, 0.5, 0.1562, 1.0, 0.125, 1.0, 0.125, 0.5, 0.125, 0.5, 0.125, 1.0, 0.09375, 1.0, 0.09375, 0.5, 0.09375, 0.5, 0.09375, 1.0, 0.0625, 1.0, 0.0625, 0.5, 0.0625, 0.5, 0.0625, 1.0, 0.03125, 1.0, 0.03125, 0.5, 0.03125, 0.5, 0.03125, 1.0, 0.0, 1.0, 0.0, 0.5, 0.7933, 0.4675, 0.75, 0.4717, 0.75, 0.49, 0.7968, 0.4854, 0.25, 0.4717, 0.2933, 0.4675, 0.2968, 0.4854, 0.25, 0.49, 0.8349, 0.4548, 0.7933, 0.4675, 0.7968, 0.4854, 0.8418, 0.4717, 0.2933, 0.4675, 0.3349, 0.4548, 0.3418, 0.4717, 0.2968, 0.4854, 0.8732, 0.4344, 0.8349, 0.4548, 0.8418, 0.4717, 0.8833, 0.4496, 0.3349, 0.4548, 0.3732, 0.4344, 0.3833, 0.4496, 0.3418, 0.4717, 0.9068, 0.4068, 0.8732, 0.4344, 0.8833, 0.4496, 0.9197, 0.4197, 0.3732, 0.4344, 0.4068, 0.4068, 0.4197, 0.4197, 0.3833, 0.4496, 0.9344, 0.3732, 0.9068, 0.4068, 0.9197, 0.4197, 0.9496, 0.3833, 0.4068, 0.4068, 0.4344, 0.3732, 0.4496, 0.3833, 0.4197, 0.4197, 0.9548, 0.3349, 0.9344, 0.3732, 0.9496, 0.3833, 0.9717, 0.3418, 0.4344, 0.3732, 0.4548, 0.3349, 0.4717, 0.3418, 0.4496, 0.3833, 0.9675, 0.2933, 0.9548, 0.3349, 0.9717, 0.3418, 0.9854, 0.2968, 0.4548, 0.3349, 0.4675, 0.2933, 0.4854, 0.2968, 0.4717, 0.3418, 0.9717, 0.25, 0.9675, 0.2933, 0.9854, 0.2968, 0.99, 0.25, 0.4675, 0.2933, 0.4717, 0.25, 0.49, 0.25, 0.4854, 0.2968, 0.9675, 0.2067, 0.9717, 0.25, 0.99, 0.25, 0.9854, 0.2032, 0.4717, 0.25, 0.4675, 0.2067, 0.4854, 0.2032, 0.49, 0.25, 0.9548, 0.1651, 0.9675, 0.2067, 0.9854, 0.2032, 0.9717, 0.1582, 0.4675, 0.2067, 0.4548, 0.1651, 0.4717, 0.1582, 0.4854, 0.2032, 0.9344, 0.1268, 0.9548, 0.1651, 0.9717, 0.1582, 0.9496, 0.1167, 0.4548, 0.1651, 0.4344, 0.1268, 0.4496, 0.1167, 0.4717, 0.1582, 0.9068, 0.09322, 0.9344, 0.1268, 0.9496, 0.1167, 0.9197, 0.08029, 0.4344, 0.1268, 0.4068, 0.09322, 0.4197, 0.08029, 0.4496, 0.1167, 0.8732, 0.06564, 0.9068, 0.09322, 0.9197, 0.08029, 0.8833, 0.05045, 0.4068, 0.09322, 0.3732, 0.06564, 0.3833, 0.05045, 0.4197, 0.08029, 0.8349, 0.04515, 0.8732, 0.06564, 0.8833, 0.05045, 0.8418, 0.02827, 0.3732, 0.06564, 0.3349, 0.04515, 0.3418, 0.02827, 0.3833, 0.05045, 0.7933, 0.03253, 0.8349, 0.04515, 0.8418, 0.02827, 0.7968, 0.01461, 0.3349, 0.04515, 0.2933, 0.03253, 0.2968, 0.01461, 0.3418, 0.02827, 0.75, 0.02827, 0.7933, 0.03253, 0.7968, 0.01461, 0.75, 0.01, 0.2933, 0.03253, 0.25, 0.02827, 0.25, 0.01, 0.2968, 0.01461, 0.7067, 0.03253, 0.75, 0.02827, 0.75, 0.01, 0.7032, 0.01461, 0.25, 0.02827, 0.2067, 0.03253, 0.2032, 0.01461, 0.25, 0.01, 0.6651, 0.04515, 0.7067, 0.03253, 0.7032, 0.01461, 0.6582, 0.02827, 0.2067, 0.03253, 0.1651, 0.04515, 0.1582, 0.02827, 0.2032, 0.01461, 0.6268, 0.06564, 0.6651, 0.04515, 0.6582, 0.02827, 0.6167, 0.05045, 0.1651, 0.04515, 0.1268, 0.06564, 0.1167, 0.05045, 0.1582, 0.02827, 0.5932, 0.09322, 0.6268, 0.06564, 0.6167, 0.05045, 0.5803, 0.08029, 0.1268, 0.06564, 0.09322, 0.09322, 0.08029, 0.08029, 0.1167, 0.05045, 0.5656, 0.1268, 0.5932, 0.09322, 0.5803, 0.08029, 0.5504, 0.1167, 0.09322, 0.09322, 0.06564, 0.1268, 0.05045, 0.1167, 0.08029, 0.08029, 0.5452, 0.1651, 0.5656, 0.1268, 0.5504, 0.1167, 0.5283, 0.1582, 0.06564, 0.1268, 0.04515, 0.1651, 0.02827, 0.1582, 0.05045, 0.1167, 0.5325, 0.2067, 0.5452, 0.1651, 0.5283, 0.1582, 0.5146, 0.2032, 0.04515, 0.1651, 0.03253, 0.2067, 0.01461, 0.2032, 0.02827, 0.1582, 0.5283, 0.25, 0.5325, 0.2067, 0.5146, 0.2032, 0.51, 0.25, 0.03253, 0.2067, 0.02827, 0.25, 0.01, 0.25, 0.01461, 0.2032, 0.5325, 0.2933, 0.5283, 0.25, 0.51, 0.25, 0.5146, 0.2968, 0.02827, 0.25, 0.03253, 0.2933, 0.01461, 0.2968, 0.01, 0.25, 0.5452, 0.3349, 0.5325, 0.2933, 0.5146, 0.2968, 0.5283, 0.3418, 0.03253, 0.2933, 0.04515, 0.3349, 0.02827, 0.3418, 0.01461, 0.2968, 0.5656, 0.3732, 0.5452, 0.3349, 0.5283, 0.3418, 0.5504, 0.3833, 0.04515, 0.3349, 0.06564, 0.3732, 0.05045, 0.3833, 0.02827, 0.3418, 0.5932, 0.4068, 0.5656, 0.3732, 0.5504, 0.3833, 0.5803, 0.4197, 0.06564, 0.3732, 0.09322, 0.4068, 0.08029, 0.4197, 0.05045, 0.3833, 0.6268, 0.4344, 0.5932, 0.4068, 0.5803, 0.4197, 0.6167, 0.4496, 0.09322, 0.4068, 0.1268, 0.4344, 0.1167, 0.4496, 0.08029, 0.4197, 0.6651, 0.4548, 0.6268, 0.4344, 0.6167, 0.4496, 0.6582, 0.4717, 0.1268, 0.4344, 0.1651, 0.4548, 0.1582, 0.4717, 0.1167, 0.4496, 0.7067, 0.4675, 0.6651, 0.4548, 0.6582, 0.4717, 0.7032, 0.4854, 0.1651, 0.4548, 0.2067, 0.4675, 0.2032, 0.4854, 0.1582, 0.4717, 0.75, 0.4717, 0.7067, 0.4675, 0.7032, 0.4854, 0.75, 0.49, 0.2067, 0.4675, 0.25, 0.4717, 0.25, 0.49, 0.2032, 0.4854])
me_cylinder_001.use_remesh_fix_poles = True
me_cylinder_001.use_remesh_preserve_attributes = False
me_cylinder_001.update()
me_cylinder_002 = bpy.data.meshes.new('Cylinder.002')
me_cylinder_002.from_pydata([(0.0, 1.0, -1.0), (0.0, 1.0, 1.0), (0.1951, 0.9808, -1.0), (0.1951, 0.9808, 1.0), (0.3827, 0.9239, -1.0), (0.3827, 0.9239, 1.0), (0.5556, 0.8315, -1.0), (0.5556, 0.8315, 1.0), (0.7071, 0.7071, -1.0), (0.7071, 0.7071, 1.0), (0.8315, 0.5556, -1.0), (0.8315, 0.5556, 1.0), (0.9239, 0.3827, -1.0), (0.9239, 0.3827, 1.0), (0.9808, 0.1951, -1.0), (0.9808, 0.1951, 1.0), (1.0, -4.371e-08, -1.0), (1.0, -4.371e-08, 1.0), (0.9808, -0.1951, -1.0), (0.9808, -0.1951, 1.0), (0.9239, -0.3827, -1.0), (0.9239, -0.3827, 1.0), (0.8315, -0.5556, -1.0), (0.8315, -0.5556, 1.0), (0.7071, -0.7071, -1.0), (0.7071, -0.7071, 1.0), (0.5556, -0.8315, -1.0), (0.5556, -0.8315, 1.0), (0.3827, -0.9239, -1.0), (0.3827, -0.9239, 1.0), (0.1951, -0.9808, -1.0), (0.1951, -0.9808, 1.0), (-8.742e-08, -1.0, -1.0), (-8.742e-08, -1.0, 1.0), (-0.1951, -0.9808, -1.0), (-0.1951, -0.9808, 1.0), (-0.3827, -0.9239, -1.0), (-0.3827, -0.9239, 1.0), (-0.5556, -0.8315, -1.0), (-0.5556, -0.8315, 1.0), (-0.7071, -0.7071, -1.0), (-0.7071, -0.7071, 1.0), (-0.8315, -0.5556, -1.0), (-0.8315, -0.5556, 1.0), (-0.9239, -0.3827, -1.0), (-0.9239, -0.3827, 1.0), (-0.9808, -0.1951, -1.0), (-0.9808, -0.1951, 1.0), (-1.0, 1.192e-08, -1.0), (-1.0, 1.192e-08, 1.0), (-0.9808, 0.1951, -1.0), (-0.9808, 0.1951, 1.0), (-0.9239, 0.3827, -1.0), (-0.9239, 0.3827, 1.0), (-0.8315, 0.5556, -1.0), (-0.8315, 0.5556, 1.0), (-0.7071, 0.7071, -1.0), (-0.7071, 0.7071, 1.0), (-0.5556, 0.8315, -1.0), (-0.5556, 0.8315, 1.0), (-0.3827, 0.9239, -1.0), (-0.3827, 0.9239, 1.0), (-0.1951, 0.9808, -1.0), (-0.1951, 0.9808, 1.0)], [], [(0, 1, 3, 2), (2, 3, 5, 4), (4, 5, 7, 6), (6, 7, 9, 8), (8, 9, 11, 10), (10, 11, 13, 12), (12, 13, 15, 14), (14, 15, 17, 16), (16, 17, 19, 18), (18, 19, 21, 20), (20, 21, 23, 22), (22, 23, 25, 24), (24, 25, 27, 26), (26, 27, 29, 28), (28, 29, 31, 30), (30, 31, 33, 32), (32, 33, 35, 34), (34, 35, 37, 36), (36, 37, 39, 38), (38, 39, 41, 40), (40, 41, 43, 42), (42, 43, 45, 44), (44, 45, 47, 46), (46, 47, 49, 48), (48, 49, 51, 50), (50, 51, 53, 52), (52, 53, 55, 54), (54, 55, 57, 56), (56, 57, 59, 58), (58, 59, 61, 60), (3, 1, 63, 61, 59, 57, 55, 53, 51, 49, 47, 45, 43, 41, 39, 37, 35, 33, 31, 29, 27, 25, 23, 21, 19, 17, 15, 13, 11, 9, 7, 5), (60, 61, 63, 62), (62, 63, 1, 0), (0, 2, 4, 6, 8, 10, 12, 14, 16, 18, 20, 22, 24, 26, 28, 30, 32, 34, 36, 38, 40, 42, 44, 46, 48, 50, 52, 54, 56, 58, 60, 62)])
_uv = me_cylinder_002.uv_layers.new(name='UVMap')
_uv.uv.foreach_set('vector', [1.0, 0.5, 1.0, 1.0, 0.9688, 1.0, 0.9688, 0.5, 0.9688, 0.5, 0.9688, 1.0, 0.9375, 1.0, 0.9375, 0.5, 0.9375, 0.5, 0.9375, 1.0, 0.9062, 1.0, 0.9062, 0.5, 0.9062, 0.5, 0.9062, 1.0, 0.875, 1.0, 0.875, 0.5, 0.875, 0.5, 0.875, 1.0, 0.8438, 1.0, 0.8438, 0.5, 0.8438, 0.5, 0.8438, 1.0, 0.8125, 1.0, 0.8125, 0.5, 0.8125, 0.5, 0.8125, 1.0, 0.7812, 1.0, 0.7812, 0.5, 0.7812, 0.5, 0.7812, 1.0, 0.75, 1.0, 0.75, 0.5, 0.75, 0.5, 0.75, 1.0, 0.7188, 1.0, 0.7188, 0.5, 0.7188, 0.5, 0.7188, 1.0, 0.6875, 1.0, 0.6875, 0.5, 0.6875, 0.5, 0.6875, 1.0, 0.6562, 1.0, 0.6562, 0.5, 0.6562, 0.5, 0.6562, 1.0, 0.625, 1.0, 0.625, 0.5, 0.625, 0.5, 0.625, 1.0, 0.5938, 1.0, 0.5938, 0.5, 0.5938, 0.5, 0.5938, 1.0, 0.5625, 1.0, 0.5625, 0.5, 0.5625, 0.5, 0.5625, 1.0, 0.5312, 1.0, 0.5312, 0.5, 0.5312, 0.5, 0.5312, 1.0, 0.5, 1.0, 0.5, 0.5, 0.5, 0.5, 0.5, 1.0, 0.4688, 1.0, 0.4688, 0.5, 0.4688, 0.5, 0.4688, 1.0, 0.4375, 1.0, 0.4375, 0.5, 0.4375, 0.5, 0.4375, 1.0, 0.4062, 1.0, 0.4062, 0.5, 0.4062, 0.5, 0.4062, 1.0, 0.375, 1.0, 0.375, 0.5, 0.375, 0.5, 0.375, 1.0, 0.3438, 1.0, 0.3438, 0.5, 0.3438, 0.5, 0.3438, 1.0, 0.3125, 1.0, 0.3125, 0.5, 0.3125, 0.5, 0.3125, 1.0, 0.2812, 1.0, 0.2812, 0.5, 0.2812, 0.5, 0.2812, 1.0, 0.25, 1.0, 0.25, 0.5, 0.25, 0.5, 0.25, 1.0, 0.2188, 1.0, 0.2188, 0.5, 0.2188, 0.5, 0.2188, 1.0, 0.1875, 1.0, 0.1875, 0.5, 0.1875, 0.5, 0.1875, 1.0, 0.1562, 1.0, 0.1562, 0.5, 0.1562, 0.5, 0.1562, 1.0, 0.125, 1.0, 0.125, 0.5, 0.125, 0.5, 0.125, 1.0, 0.09375, 1.0, 0.09375, 0.5, 0.09375, 0.5, 0.09375, 1.0, 0.0625, 1.0, 0.0625, 0.5, 0.2968, 0.4854, 0.25, 0.49, 0.2032, 0.4854, 0.1582, 0.4717, 0.1167, 0.4496, 0.08029, 0.4197, 0.05045, 0.3833, 0.02827, 0.3418, 0.01461, 0.2968, 0.01, 0.25, 0.01461, 0.2032, 0.02827, 0.1582, 0.05045, 0.1167, 0.08029, 0.08029, 0.1167, 0.05045, 0.1582, 0.02827, 0.2032, 0.01461, 0.25, 0.01, 0.2968, 0.01461, 0.3418, 0.02827, 0.3833, 0.05045, 0.4197, 0.08029, 0.4496, 0.1167, 0.4717, 0.1582, 0.4854, 0.2032, 0.49, 0.25, 0.4854, 0.2968, 0.4717, 0.3418, 0.4496, 0.3833, 0.4197, 0.4197, 0.3833, 0.4496, 0.3418, 0.4717, 0.0625, 0.5, 0.0625, 1.0, 0.03125, 1.0, 0.03125, 0.5, 0.03125, 0.5, 0.03125, 1.0, 0.0, 1.0, 0.0, 0.5, 0.75, 0.49, 0.7968, 0.4854, 0.8418, 0.4717, 0.8833, 0.4496, 0.9197, 0.4197, 0.9496, 0.3833, 0.9717, 0.3418, 0.9854, 0.2968, 0.99, 0.25, 0.9854, 0.2032, 0.9717, 0.1582, 0.9496, 0.1167, 0.9197, 0.08029, 0.8833, 0.05045, 0.8418, 0.02827, 0.7968, 0.01461, 0.75, 0.01, 0.7032, 0.01461, 0.6582, 0.02827, 0.6167, 0.05045, 0.5803, 0.08029, 0.5504, 0.1167, 0.5283, 0.1582, 0.5146, 0.2032, 0.51, 0.25, 0.5146, 0.2968, 0.5283, 0.3418, 0.5504, 0.3833, 0.5803, 0.4197, 0.6167, 0.4496, 0.6582, 0.4717, 0.7032, 0.4854])
me_cylinder_002.use_remesh_fix_poles = True
me_cylinder_002.use_remesh_preserve_attributes = False
me_cylinder_002.update()
me_cylinder_003 = bpy.data.meshes.new('Cylinder.003')
me_cylinder_003.from_pydata([(0.0, 1.0, -1.0), (0.0, 1.0, 1.0), (0.1951, 0.9808, -1.0), (0.1951, 0.9808, 1.0), (0.3827, 0.9239, -1.0), (0.3827, 0.9239, 1.0), (0.5556, 0.8315, -1.0), (0.5556, 0.8315, 1.0), (0.7071, 0.7071, -1.0), (0.7071, 0.7071, 1.0), (0.8315, 0.5556, -1.0), (0.8315, 0.5556, 1.0), (0.9239, 0.3827, -1.0), (0.9239, 0.3827, 1.0), (0.9808, 0.1951, -1.0), (0.9808, 0.1951, 1.0), (1.0, -4.371e-08, -1.0), (1.0, -4.371e-08, 1.0), (0.9808, -0.1951, -1.0), (0.9808, -0.1951, 1.0), (0.9239, -0.3827, -1.0), (0.9239, -0.3827, 1.0), (0.8315, -0.5556, -1.0), (0.8315, -0.5556, 1.0), (0.7071, -0.7071, -1.0), (0.7071, -0.7071, 1.0), (0.5556, -0.8315, -1.0), (0.5556, -0.8315, 1.0), (0.3827, -0.9239, -1.0), (0.3827, -0.9239, 1.0), (0.1951, -0.9808, -1.0), (0.1951, -0.9808, 1.0), (-8.742e-08, -1.0, -1.0), (-8.742e-08, -1.0, 1.0), (-0.1951, -0.9808, -1.0), (-0.1951, -0.9808, 1.0), (-0.3827, -0.9239, -1.0), (-0.3827, -0.9239, 1.0), (-0.5556, -0.8315, -1.0), (-0.5556, -0.8315, 1.0), (-0.7071, -0.7071, -1.0), (-0.7071, -0.7071, 1.0), (-0.8315, -0.5556, -1.0), (-0.8315, -0.5556, 1.0), (-0.9239, -0.3827, -1.0), (-0.9239, -0.3827, 1.0), (-0.9808, -0.1951, -1.0), (-0.9808, -0.1951, 1.0), (-1.0, 1.192e-08, -1.0), (-1.0, 1.192e-08, 1.0), (-0.9808, 0.1951, -1.0), (-0.9808, 0.1951, 1.0), (-0.9239, 0.3827, -1.0), (-0.9239, 0.3827, 1.0), (-0.8315, 0.5556, -1.0), (-0.8315, 0.5556, 1.0), (-0.7071, 0.7071, -1.0), (-0.7071, 0.7071, 1.0), (-0.5556, 0.8315, -1.0), (-0.5556, 0.8315, 1.0), (-0.3827, 0.9239, -1.0), (-0.3827, 0.9239, 1.0), (-0.1951, 0.9808, -1.0), (-0.1951, 0.9808, 1.0)], [], [(0, 1, 3, 2), (2, 3, 5, 4), (4, 5, 7, 6), (6, 7, 9, 8), (8, 9, 11, 10), (10, 11, 13, 12), (12, 13, 15, 14), (14, 15, 17, 16), (16, 17, 19, 18), (18, 19, 21, 20), (20, 21, 23, 22), (22, 23, 25, 24), (24, 25, 27, 26), (26, 27, 29, 28), (28, 29, 31, 30), (30, 31, 33, 32), (32, 33, 35, 34), (34, 35, 37, 36), (36, 37, 39, 38), (38, 39, 41, 40), (40, 41, 43, 42), (42, 43, 45, 44), (44, 45, 47, 46), (46, 47, 49, 48), (48, 49, 51, 50), (50, 51, 53, 52), (52, 53, 55, 54), (54, 55, 57, 56), (56, 57, 59, 58), (58, 59, 61, 60), (3, 1, 63, 61, 59, 57, 55, 53, 51, 49, 47, 45, 43, 41, 39, 37, 35, 33, 31, 29, 27, 25, 23, 21, 19, 17, 15, 13, 11, 9, 7, 5), (60, 61, 63, 62), (62, 63, 1, 0), (0, 2, 4, 6, 8, 10, 12, 14, 16, 18, 20, 22, 24, 26, 28, 30, 32, 34, 36, 38, 40, 42, 44, 46, 48, 50, 52, 54, 56, 58, 60, 62)])
_uv = me_cylinder_003.uv_layers.new(name='UVMap')
_uv.uv.foreach_set('vector', [1.0, 0.5, 1.0, 1.0, 0.9688, 1.0, 0.9688, 0.5, 0.9688, 0.5, 0.9688, 1.0, 0.9375, 1.0, 0.9375, 0.5, 0.9375, 0.5, 0.9375, 1.0, 0.9062, 1.0, 0.9062, 0.5, 0.9062, 0.5, 0.9062, 1.0, 0.875, 1.0, 0.875, 0.5, 0.875, 0.5, 0.875, 1.0, 0.8438, 1.0, 0.8438, 0.5, 0.8438, 0.5, 0.8438, 1.0, 0.8125, 1.0, 0.8125, 0.5, 0.8125, 0.5, 0.8125, 1.0, 0.7812, 1.0, 0.7812, 0.5, 0.7812, 0.5, 0.7812, 1.0, 0.75, 1.0, 0.75, 0.5, 0.75, 0.5, 0.75, 1.0, 0.7188, 1.0, 0.7188, 0.5, 0.7188, 0.5, 0.7188, 1.0, 0.6875, 1.0, 0.6875, 0.5, 0.6875, 0.5, 0.6875, 1.0, 0.6562, 1.0, 0.6562, 0.5, 0.6562, 0.5, 0.6562, 1.0, 0.625, 1.0, 0.625, 0.5, 0.625, 0.5, 0.625, 1.0, 0.5938, 1.0, 0.5938, 0.5, 0.5938, 0.5, 0.5938, 1.0, 0.5625, 1.0, 0.5625, 0.5, 0.5625, 0.5, 0.5625, 1.0, 0.5312, 1.0, 0.5312, 0.5, 0.5312, 0.5, 0.5312, 1.0, 0.5, 1.0, 0.5, 0.5, 0.5, 0.5, 0.5, 1.0, 0.4688, 1.0, 0.4688, 0.5, 0.4688, 0.5, 0.4688, 1.0, 0.4375, 1.0, 0.4375, 0.5, 0.4375, 0.5, 0.4375, 1.0, 0.4062, 1.0, 0.4062, 0.5, 0.4062, 0.5, 0.4062, 1.0, 0.375, 1.0, 0.375, 0.5, 0.375, 0.5, 0.375, 1.0, 0.3438, 1.0, 0.3438, 0.5, 0.3438, 0.5, 0.3438, 1.0, 0.3125, 1.0, 0.3125, 0.5, 0.3125, 0.5, 0.3125, 1.0, 0.2812, 1.0, 0.2812, 0.5, 0.2812, 0.5, 0.2812, 1.0, 0.25, 1.0, 0.25, 0.5, 0.25, 0.5, 0.25, 1.0, 0.2188, 1.0, 0.2188, 0.5, 0.2188, 0.5, 0.2188, 1.0, 0.1875, 1.0, 0.1875, 0.5, 0.1875, 0.5, 0.1875, 1.0, 0.1562, 1.0, 0.1562, 0.5, 0.1562, 0.5, 0.1562, 1.0, 0.125, 1.0, 0.125, 0.5, 0.125, 0.5, 0.125, 1.0, 0.09375, 1.0, 0.09375, 0.5, 0.09375, 0.5, 0.09375, 1.0, 0.0625, 1.0, 0.0625, 0.5, 0.2968, 0.4854, 0.25, 0.49, 0.2032, 0.4854, 0.1582, 0.4717, 0.1167, 0.4496, 0.08029, 0.4197, 0.05045, 0.3833, 0.02827, 0.3418, 0.01461, 0.2968, 0.01, 0.25, 0.01461, 0.2032, 0.02827, 0.1582, 0.05045, 0.1167, 0.08029, 0.08029, 0.1167, 0.05045, 0.1582, 0.02827, 0.2032, 0.01461, 0.25, 0.01, 0.2968, 0.01461, 0.3418, 0.02827, 0.3833, 0.05045, 0.4197, 0.08029, 0.4496, 0.1167, 0.4717, 0.1582, 0.4854, 0.2032, 0.49, 0.25, 0.4854, 0.2968, 0.4717, 0.3418, 0.4496, 0.3833, 0.4197, 0.4197, 0.3833, 0.4496, 0.3418, 0.4717, 0.0625, 0.5, 0.0625, 1.0, 0.03125, 1.0, 0.03125, 0.5, 0.03125, 0.5, 0.03125, 1.0, 0.0, 1.0, 0.0, 0.5, 0.75, 0.49, 0.7968, 0.4854, 0.8418, 0.4717, 0.8833, 0.4496, 0.9197, 0.4197, 0.9496, 0.3833, 0.9717, 0.3418, 0.9854, 0.2968, 0.99, 0.25, 0.9854, 0.2032, 0.9717, 0.1582, 0.9496, 0.1167, 0.9197, 0.08029, 0.8833, 0.05045, 0.8418, 0.02827, 0.7968, 0.01461, 0.75, 0.01, 0.7032, 0.01461, 0.6582, 0.02827, 0.6167, 0.05045, 0.5803, 0.08029, 0.5504, 0.1167, 0.5283, 0.1582, 0.5146, 0.2032, 0.51, 0.25, 0.5146, 0.2968, 0.5283, 0.3418, 0.5504, 0.3833, 0.5803, 0.4197, 0.6167, 0.4496, 0.6582, 0.4717, 0.7032, 0.4854])
me_cylinder_003.use_remesh_fix_poles = True
me_cylinder_003.use_remesh_preserve_attributes = False
me_cylinder_003.update()

# ---- objects
ob_cube = bpy.data.objects.new('Cube', me_cube)
ob_empty = bpy.data.objects.new('Empty', None)
ob_empty_001 = bpy.data.objects.new('Empty.001', None)
ob_cylinder = bpy.data.objects.new('Cylinder', me_cylinder)
ob_cylinder_001 = bpy.data.objects.new('Cylinder.001', me_cylinder_001)
ob_cylinder_002 = bpy.data.objects.new('Cylinder.002', me_cylinder_002)
ob_cylinder_003 = bpy.data.objects.new('Cylinder.003', me_cylinder_003)

# ---- transforms, parenting, visibility, modifiers, constraints
ob_cube.location = (0.0, 0.0, 0.0)
ob_cube.scale = (1.0, 1.0, 1.0)
ob_cube.lock_rotations_4d = False
ob_cube.empty_display_type = 'ARROWS'
ob_cube.lineart.crease_threshold = 0.0
_m = ob_cube.modifiers.new('Bevel', 'BEVEL')
_m = ob_cube.modifiers.new('SimpleDeform', 'SIMPLE_DEFORM')
_m.deform_method = 'BEND'
_m.origin = ob_empty
_m.factor = -0.5236
_m.angle = -0.5236
_m = ob_cube.modifiers.new('Array', 'ARRAY')
_m.count = 10
_m.use_relative_offset = False
_m.use_object_offset = True
_m.offset_object = ob_empty_001
ob_empty.location = (0.0, 0.0001618, 0.0)
ob_empty_001.location = (0.0, 0.0, 0.0)
ob_empty_001.rotation_euler = (0.0, 0.0, -0.6301)
ob_cylinder.location = (0.0, 0.0, -2.524)
ob_cylinder.scale = (4.627, 4.627, 0.9254)
ob_cylinder_001.location = (0.0, 0.0, 2.817)
ob_cylinder_001.scale = (4.591, 4.591, 0.9182)
ob_cylinder_002.location = (0.0, 0.0, 4.373)
ob_cylinder_002.scale = (4.0, 4.0, 0.1)
ob_cylinder_003.location = (0.0, 0.0, -4.395)
ob_cylinder_003.scale = (4.0, 4.0, 0.1)

# ---- collection membership
col_collection.objects.link(ob_cube)
col_collection.objects.link(ob_empty)
col_collection.objects.link(ob_empty_001)
col_collection.objects.link(ob_cylinder)
col_collection.objects.link(ob_cylinder_001)
col_collection.objects.link(ob_cylinder_002)
col_collection.objects.link(ob_cylinder_003)

# ---- scene / render settings (as saved in the file)
scene.frame_start = 1; scene.frame_end = 250; scene.frame_set(1)
scene.render.engine = 'BLENDER_EEVEE_NEXT'
scene.cycles.sampling_pattern = 'TABULATED_SOBOL'
scene.cycles.use_light_tree = False
scene.view_settings.view_transform = 'Standard'
bpy.context.view_layer.update()

# ---- added for rendering (the .blend has no active camera and no usable light): camera, sun
cam_auto = bpy.data.cameras.new('AutoCamera')
cam_auto.lens = 50.0
cam_auto.sensor_width = 36.0
cam_auto.clip_end = 1000.0
ob_auto_camera = bpy.data.objects.new('AutoCamera', cam_auto)
scene.collection.objects.link(ob_auto_camera)
ob_auto_camera.location = (15.3695, -18.4451, 12.2967)
ob_auto_camera.rotation_euler = (1.09748, -7.21219e-08, 0.694738)
scene.camera = ob_auto_camera
light_auto_sun = bpy.data.lights.new('AutoSun', 'SUN')
light_auto_sun.energy = 3.0
light_auto_sun.angle = 0.0523599
ob_auto_sun = bpy.data.objects.new('AutoSun', light_auto_sun)
scene.collection.objects.link(ob_auto_sun)
ob_auto_sun.rotation_euler = (0.872665, 0.174533, 0.523599)
bpy.context.view_layer.update()
